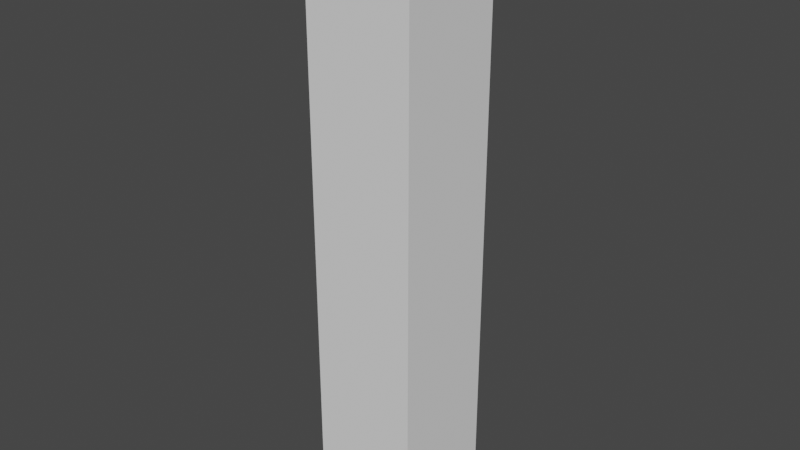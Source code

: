 # Source: BasicCube.blend  (saved by Blender 3.6.11; exported with 4.5.12 LTS)
import bpy
from mathutils import Matrix  # noqa: F401  (used for matrix-valued properties, if any)

bpy.ops.wm.read_factory_settings(use_empty=True)
scene = bpy.context.scene
scene.name = 'Scene'

# ---- world
world_world = bpy.data.worlds.new('World'); scene.world = world_world
world_world.use_nodes = True; world_world.node_tree.nodes.clear()
_N = world_world.node_tree.nodes; _L = world_world.node_tree.links
n0 = _N.new('ShaderNodeOutputWorld'); n0.name = 'World Output'; n0.location = (300, 300)
n1 = _N.new('ShaderNodeBackground'); n1.name = 'Background'; n1.location = (10, 300)
n1.inputs[0].default_value = (0.05088, 0.05088, 0.05088, 1.0)
_L.new(n1.outputs[0], n0.inputs[0])
n0.is_active_output = True
world_world.color = (0.05088, 0.05088, 0.05088)
world_world.use_sun_shadow = False
world_world.sun_shadow_jitter_overblur = 0.0

# ---- meshes
me_cube = bpy.data.meshes.new('Cube')
me_cube.from_pydata([(-1.0, -1.0, -11.0), (-1.0, -1.0, 0.0), (-1.0, 1.0, -11.0), (-1.0, 1.0, 0.0), (1.0, -1.0, -11.0), (1.0, -1.0, 0.0), (1.0, 1.0, -11.0), (1.0, 1.0, 0.0)], [], [(0, 1, 3, 2), (2, 3, 7, 6), (6, 7, 5, 4), (4, 5, 1, 0), (2, 6, 4, 0), (7, 3, 1, 5)])
_uv = me_cube.uv_layers.new(name='UVMap')
_uv.uv.foreach_set('vector', [0.375, 0.0, 0.625, 0.0, 0.625, 0.25, 0.375, 0.25, 0.375, 0.25, 0.625, 0.25, 0.625, 0.5, 0.375, 0.5, 0.375, 0.5, 0.625, 0.5, 0.625, 0.75, 0.375, 0.75, 0.375, 0.75, 0.625, 0.75, 0.625, 1.0, 0.375, 1.0, 0.125, 0.5, 0.375, 0.5, 0.375, 0.75, 0.125, 0.75, 0.625, 0.5, 0.875, 0.5, 0.875, 0.75, 0.625, 0.75])
me_cube.update()

# ---- objects
ob_tile_basiccube = bpy.data.objects.new('Tile-BasicCube', me_cube)

# ---- transforms, parenting, visibility, modifiers, constraints
ob_tile_basiccube.location = (0.0, 0.0, 0.0)

# ---- collection membership
scene.collection.objects.link(ob_tile_basiccube)

# ---- scene / render settings (as saved in the file)
scene.frame_start = 1; scene.frame_end = 250; scene.frame_set(1)
scene.render.engine = 'CYCLES'
scene.render.image_settings.color_mode = 'RGB'
scene.cycles.sampling_pattern = 'TABULATED_SOBOL'
scene.cycles.debug_use_hair_bvh = False
scene.cycles.use_auto_tile = False
scene.view_settings.view_transform = 'Filmic'
bpy.context.view_layer.update()

# ---- added for rendering (the .blend has no active camera and no usable light): camera, sun
cam_auto = bpy.data.cameras.new('AutoCamera')
cam_auto.lens = 50.0
cam_auto.sensor_width = 36.0
cam_auto.clip_end = 1000.0
ob_auto_camera = bpy.data.objects.new('AutoCamera', cam_auto)
scene.collection.objects.link(ob_auto_camera)
ob_auto_camera.location = (10.5085, -12.6102, 2.90683)
ob_auto_camera.rotation_euler = (1.09748, -7.21219e-08, 0.694738)
scene.camera = ob_auto_camera
light_auto_sun = bpy.data.lights.new('AutoSun', 'SUN')
light_auto_sun.energy = 3.0
light_auto_sun.angle = 0.0523599
ob_auto_sun = bpy.data.objects.new('AutoSun', light_auto_sun)
scene.collection.objects.link(ob_auto_sun)
ob_auto_sun.rotation_euler = (0.872665, 0.174533, 0.523599)
bpy.context.view_layer.update()
